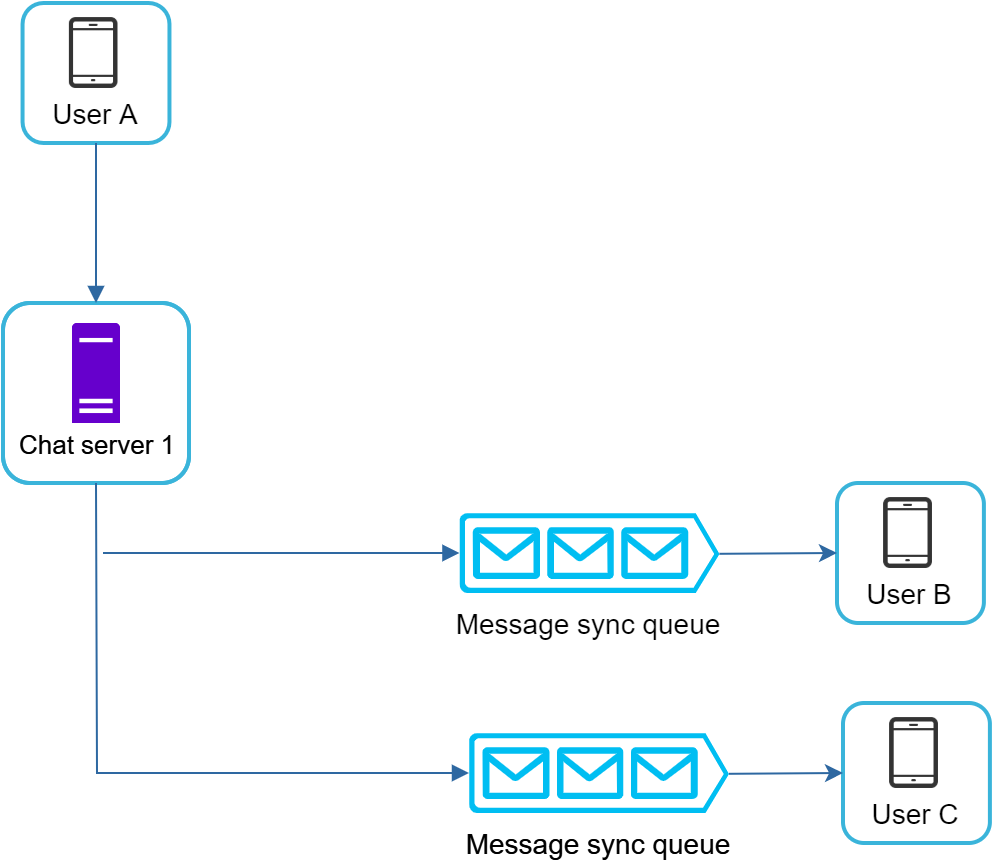

The diagram above was exported from draw.io. Its source (the exported page's mxGraphModel, read from the mxfile embedded in the PNG):
<mxGraphModel dx="1419" dy="784" grid="1" gridSize="10" guides="1" tooltips="1" connect="1" arrows="1" fold="1" page="1" pageScale="1" pageWidth="850" pageHeight="1100" math="0" shadow="0">
  <root>
    <mxCell id="0" />
    <mxCell id="1" parent="0" />
    <mxCell id="pNp8qY2XUF4wX4ttIVTy-1" value="" style="group" parent="1" vertex="1" connectable="0">
      <mxGeometry x="110" y="220" width="493.45000000000005" height="430" as="geometry" />
    </mxCell>
    <mxCell id="flvUEnRAlsi9lkQgmWPw-1" value="" style="group" parent="pNp8qY2XUF4wX4ttIVTy-1" vertex="1" connectable="0">
      <mxGeometry x="9.779999999999973" width="73.44999999999999" height="70" as="geometry" />
    </mxCell>
    <mxCell id="flvUEnRAlsi9lkQgmWPw-2" value="" style="shape=image;html=1;verticalAlign=top;verticalLabelPosition=bottom;labelBackgroundColor=#ffffff;imageAspect=0;aspect=fixed;image=https://cdn3.iconfinder.com/data/icons/linecons-free-vector-icons-pack/32/phone-128.png;dashed=1;strokeWidth=3;fillColor=none;fontSize=14;fontColor=#000000;align=center;" parent="flvUEnRAlsi9lkQgmWPw-1" vertex="1">
      <mxGeometry x="18.055498575498575" y="7.5385714285714585" width="35.454545454545446" height="35.454545454545446" as="geometry" />
    </mxCell>
    <mxCell id="flvUEnRAlsi9lkQgmWPw-3" value="" style="rounded=1;whiteSpace=wrap;html=1;fontSize=14;align=center;fillColor=none;strokeWidth=2;strokeColor=#3AB4DA;" parent="flvUEnRAlsi9lkQgmWPw-1" vertex="1">
      <mxGeometry width="73.45" height="70" as="geometry" />
    </mxCell>
    <mxCell id="flvUEnRAlsi9lkQgmWPw-4" value="&lt;font style=&quot;font-size: 14px&quot;&gt;User A&lt;/font&gt;" style="text;html=1;resizable=0;points=[];autosize=1;align=center;verticalAlign=top;spacingTop=-4;fontSize=16;" parent="flvUEnRAlsi9lkQgmWPw-1" vertex="1">
      <mxGeometry x="5.787758784425364" y="42.9967532467532" width="60" height="20" as="geometry" />
    </mxCell>
    <mxCell id="flvUEnRAlsi9lkQgmWPw-9" value="" style="group" parent="pNp8qY2XUF4wX4ttIVTy-1" vertex="1" connectable="0">
      <mxGeometry y="150" width="93" height="90" as="geometry" />
    </mxCell>
    <mxCell id="flvUEnRAlsi9lkQgmWPw-10" value="" style="aspect=fixed;pointerEvents=1;shadow=0;dashed=0;html=1;strokeColor=none;labelPosition=center;verticalLabelPosition=bottom;verticalAlign=top;align=center;fillColor=#6600CC;shape=mxgraph.mscae.enterprise.server_generic" parent="flvUEnRAlsi9lkQgmWPw-9" vertex="1">
      <mxGeometry x="34.5" y="10" width="24" height="50" as="geometry" />
    </mxCell>
    <mxCell id="flvUEnRAlsi9lkQgmWPw-11" value="" style="whiteSpace=wrap;html=1;rounded=1;strokeColor=#3ab4da;fillColor=none;gradientColor=none;fontSize=15;align=center;strokeWidth=2;" parent="flvUEnRAlsi9lkQgmWPw-9" vertex="1">
      <mxGeometry width="93" height="90" as="geometry" />
    </mxCell>
    <mxCell id="flvUEnRAlsi9lkQgmWPw-12" value="&lt;div&gt;&lt;font style=&quot;font-size: 13px&quot;&gt;Chat server 1&lt;/font&gt;&lt;/div&gt;" style="text;html=1;resizable=0;points=[];autosize=1;align=center;verticalAlign=top;spacingTop=-4;fontSize=14;fontColor=#000000;" parent="flvUEnRAlsi9lkQgmWPw-9" vertex="1">
      <mxGeometry x="1.5028419661380212" y="60.002312744286996" width="90" height="20" as="geometry" />
    </mxCell>
    <mxCell id="flvUEnRAlsi9lkQgmWPw-13" value="" style="group" parent="flvUEnRAlsi9lkQgmWPw-9" vertex="1" connectable="0">
      <mxGeometry width="93" height="90" as="geometry" />
    </mxCell>
    <mxCell id="flvUEnRAlsi9lkQgmWPw-14" value="" style="aspect=fixed;pointerEvents=1;shadow=0;dashed=0;html=1;strokeColor=none;labelPosition=center;verticalLabelPosition=bottom;verticalAlign=top;align=center;fillColor=#6600CC;shape=mxgraph.mscae.enterprise.server_generic" parent="flvUEnRAlsi9lkQgmWPw-13" vertex="1">
      <mxGeometry x="34.5" y="10" width="24" height="50" as="geometry" />
    </mxCell>
    <mxCell id="flvUEnRAlsi9lkQgmWPw-15" value="" style="whiteSpace=wrap;html=1;rounded=1;strokeColor=#3ab4da;fillColor=none;gradientColor=none;fontSize=15;align=center;strokeWidth=2;" parent="flvUEnRAlsi9lkQgmWPw-13" vertex="1">
      <mxGeometry width="93" height="90" as="geometry" />
    </mxCell>
    <mxCell id="flvUEnRAlsi9lkQgmWPw-16" value="&lt;div&gt;&lt;font style=&quot;font-size: 13px&quot;&gt;Chat server 1&lt;/font&gt;&lt;/div&gt;" style="text;html=1;resizable=0;points=[];autosize=1;align=center;verticalAlign=top;spacingTop=-4;fontSize=14;fontColor=#000000;" parent="flvUEnRAlsi9lkQgmWPw-13" vertex="1">
      <mxGeometry x="1.5028419661380212" y="60.002312744286996" width="90" height="20" as="geometry" />
    </mxCell>
    <mxCell id="flvUEnRAlsi9lkQgmWPw-21" style="edgeStyle=none;rounded=0;html=1;endArrow=block;jettySize=auto;orthogonalLoop=1;strokeWidth=1;fontSize=16;strokeColor=#2e68a1;exitX=0.5;exitY=1;exitDx=0;exitDy=0;entryX=0.5;entryY=0;entryDx=0;entryDy=0;" parent="pNp8qY2XUF4wX4ttIVTy-1" source="flvUEnRAlsi9lkQgmWPw-3" target="flvUEnRAlsi9lkQgmWPw-11" edge="1">
      <mxGeometry relative="1" as="geometry">
        <mxPoint x="188.66499999999996" y="440" as="sourcePoint" />
        <mxPoint x="190" y="673" as="targetPoint" />
      </mxGeometry>
    </mxCell>
    <mxCell id="flvUEnRAlsi9lkQgmWPw-22" value="" style="verticalLabelPosition=bottom;html=1;verticalAlign=top;align=center;strokeColor=none;fillColor=#00BEF2;shape=mxgraph.azure.queue_generic;pointerEvents=1;" parent="pNp8qY2XUF4wX4ttIVTy-1" vertex="1">
      <mxGeometry x="233" y="365" width="130" height="40" as="geometry" />
    </mxCell>
    <mxCell id="flvUEnRAlsi9lkQgmWPw-24" value="&lt;font style=&quot;font-size: 14px&quot;&gt;Message sync queue&lt;/font&gt;" style="text;html=1;strokeColor=none;fillColor=none;align=center;verticalAlign=middle;whiteSpace=wrap;rounded=0;" parent="pNp8qY2XUF4wX4ttIVTy-1" vertex="1">
      <mxGeometry x="228" y="410" width="140" height="20" as="geometry" />
    </mxCell>
    <mxCell id="flvUEnRAlsi9lkQgmWPw-25" value="" style="group" parent="pNp8qY2XUF4wX4ttIVTy-1" vertex="1" connectable="0">
      <mxGeometry x="420" y="350" width="73.44999999999999" height="70" as="geometry" />
    </mxCell>
    <mxCell id="flvUEnRAlsi9lkQgmWPw-26" value="" style="shape=image;html=1;verticalAlign=top;verticalLabelPosition=bottom;labelBackgroundColor=#ffffff;imageAspect=0;aspect=fixed;image=https://cdn3.iconfinder.com/data/icons/linecons-free-vector-icons-pack/32/phone-128.png;dashed=1;strokeWidth=3;fillColor=none;fontSize=14;fontColor=#000000;align=center;" parent="flvUEnRAlsi9lkQgmWPw-25" vertex="1">
      <mxGeometry x="18.055498575498575" y="7.5385714285714585" width="35.454545454545446" height="35.454545454545446" as="geometry" />
    </mxCell>
    <mxCell id="flvUEnRAlsi9lkQgmWPw-27" value="" style="rounded=1;whiteSpace=wrap;html=1;fontSize=14;align=center;fillColor=none;strokeWidth=2;strokeColor=#3AB4DA;" parent="flvUEnRAlsi9lkQgmWPw-25" vertex="1">
      <mxGeometry width="73.45" height="70" as="geometry" />
    </mxCell>
    <mxCell id="flvUEnRAlsi9lkQgmWPw-28" value="&lt;font style=&quot;font-size: 14px&quot;&gt;User C&lt;/font&gt;" style="text;html=1;resizable=0;points=[];autosize=1;align=center;verticalAlign=top;spacingTop=-4;fontSize=16;" parent="flvUEnRAlsi9lkQgmWPw-25" vertex="1">
      <mxGeometry x="5.787758784425364" y="42.9967532467532" width="60" height="20" as="geometry" />
    </mxCell>
    <mxCell id="flvUEnRAlsi9lkQgmWPw-29" style="edgeStyle=none;rounded=0;html=1;endArrow=block;jettySize=auto;orthogonalLoop=1;strokeWidth=1;fontSize=16;strokeColor=#2e68a1;exitX=0.5;exitY=1;exitDx=0;exitDy=0;entryX=0;entryY=0.5;entryDx=0;entryDy=0;entryPerimeter=0;" parent="pNp8qY2XUF4wX4ttIVTy-1" source="flvUEnRAlsi9lkQgmWPw-15" target="flvUEnRAlsi9lkQgmWPw-22" edge="1">
      <mxGeometry relative="1" as="geometry">
        <mxPoint x="66.50499999999988" y="90" as="sourcePoint" />
        <mxPoint x="66.5" y="170" as="targetPoint" />
        <Array as="points">
          <mxPoint x="47" y="385" />
        </Array>
      </mxGeometry>
    </mxCell>
    <mxCell id="flvUEnRAlsi9lkQgmWPw-31" style="edgeStyle=none;rounded=0;html=1;endArrow=none;jettySize=auto;orthogonalLoop=1;strokeWidth=1;fontSize=16;strokeColor=#2e68a1;exitX=0;exitY=0.5;exitDx=0;exitDy=0;entryX=1;entryY=0.51;entryDx=0;entryDy=0;endFill=0;startArrow=classic;startFill=1;entryPerimeter=0;" parent="pNp8qY2XUF4wX4ttIVTy-1" source="flvUEnRAlsi9lkQgmWPw-27" target="flvUEnRAlsi9lkQgmWPw-22" edge="1">
      <mxGeometry relative="1" as="geometry">
        <mxPoint x="196.5" y="160" as="sourcePoint" />
        <mxPoint x="196.50499999999988" y="80" as="targetPoint" />
      </mxGeometry>
    </mxCell>
    <mxCell id="flvUEnRAlsi9lkQgmWPw-32" value="&lt;font style=&quot;font-size: 14px&quot;&gt;Message sync queue&lt;/font&gt;" style="text;html=1;strokeColor=none;fillColor=none;align=center;verticalAlign=middle;whiteSpace=wrap;rounded=0;" parent="pNp8qY2XUF4wX4ttIVTy-1" vertex="1">
      <mxGeometry x="228" y="410" width="140" height="20" as="geometry" />
    </mxCell>
    <mxCell id="flvUEnRAlsi9lkQgmWPw-33" value="" style="verticalLabelPosition=bottom;html=1;verticalAlign=top;align=center;strokeColor=none;fillColor=#00BEF2;shape=mxgraph.azure.queue_generic;pointerEvents=1;" parent="pNp8qY2XUF4wX4ttIVTy-1" vertex="1">
      <mxGeometry x="228.23000000000002" y="255" width="130" height="40" as="geometry" />
    </mxCell>
    <mxCell id="flvUEnRAlsi9lkQgmWPw-34" value="&lt;font style=&quot;font-size: 14px&quot;&gt;Message sync queue&lt;/font&gt;" style="text;html=1;strokeColor=none;fillColor=none;align=center;verticalAlign=middle;whiteSpace=wrap;rounded=0;" parent="pNp8qY2XUF4wX4ttIVTy-1" vertex="1">
      <mxGeometry x="223.23000000000002" y="300" width="140" height="20" as="geometry" />
    </mxCell>
    <mxCell id="flvUEnRAlsi9lkQgmWPw-36" value="" style="group" parent="pNp8qY2XUF4wX4ttIVTy-1" vertex="1" connectable="0">
      <mxGeometry x="417" y="240" width="73.44999999999999" height="70" as="geometry" />
    </mxCell>
    <mxCell id="flvUEnRAlsi9lkQgmWPw-37" value="" style="shape=image;html=1;verticalAlign=top;verticalLabelPosition=bottom;labelBackgroundColor=#ffffff;imageAspect=0;aspect=fixed;image=https://cdn3.iconfinder.com/data/icons/linecons-free-vector-icons-pack/32/phone-128.png;dashed=1;strokeWidth=3;fillColor=none;fontSize=14;fontColor=#000000;align=center;" parent="flvUEnRAlsi9lkQgmWPw-36" vertex="1">
      <mxGeometry x="18.055498575498575" y="7.5385714285714585" width="35.454545454545446" height="35.454545454545446" as="geometry" />
    </mxCell>
    <mxCell id="flvUEnRAlsi9lkQgmWPw-38" value="" style="rounded=1;whiteSpace=wrap;html=1;fontSize=14;align=center;fillColor=none;strokeWidth=2;strokeColor=#3AB4DA;" parent="flvUEnRAlsi9lkQgmWPw-36" vertex="1">
      <mxGeometry width="73.45" height="70" as="geometry" />
    </mxCell>
    <mxCell id="flvUEnRAlsi9lkQgmWPw-39" value="&lt;font style=&quot;font-size: 14px&quot;&gt;User B&lt;/font&gt;" style="text;html=1;resizable=0;points=[];autosize=1;align=center;verticalAlign=top;spacingTop=-4;fontSize=16;" parent="flvUEnRAlsi9lkQgmWPw-36" vertex="1">
      <mxGeometry x="5.787758784425364" y="42.9967532467532" width="60" height="20" as="geometry" />
    </mxCell>
    <mxCell id="flvUEnRAlsi9lkQgmWPw-40" style="edgeStyle=none;rounded=0;html=1;endArrow=none;jettySize=auto;orthogonalLoop=1;strokeWidth=1;fontSize=16;strokeColor=#2e68a1;exitX=0;exitY=0.5;exitDx=0;exitDy=0;entryX=1;entryY=0.51;entryDx=0;entryDy=0;endFill=0;startArrow=classic;startFill=1;entryPerimeter=0;" parent="pNp8qY2XUF4wX4ttIVTy-1" source="flvUEnRAlsi9lkQgmWPw-38" target="flvUEnRAlsi9lkQgmWPw-33" edge="1">
      <mxGeometry relative="1" as="geometry">
        <mxPoint x="193.5" y="50" as="sourcePoint" />
        <mxPoint x="360" y="275.4000000000001" as="targetPoint" />
      </mxGeometry>
    </mxCell>
    <mxCell id="flvUEnRAlsi9lkQgmWPw-42" style="edgeStyle=none;rounded=0;html=1;endArrow=block;jettySize=auto;orthogonalLoop=1;strokeWidth=1;fontSize=16;strokeColor=#2e68a1;entryX=0;entryY=0.5;entryDx=0;entryDy=0;entryPerimeter=0;" parent="pNp8qY2XUF4wX4ttIVTy-1" target="flvUEnRAlsi9lkQgmWPw-33" edge="1">
      <mxGeometry relative="1" as="geometry">
        <mxPoint x="50" y="275" as="sourcePoint" />
        <mxPoint x="228" y="280" as="targetPoint" />
      </mxGeometry>
    </mxCell>
  </root>
</mxGraphModel>